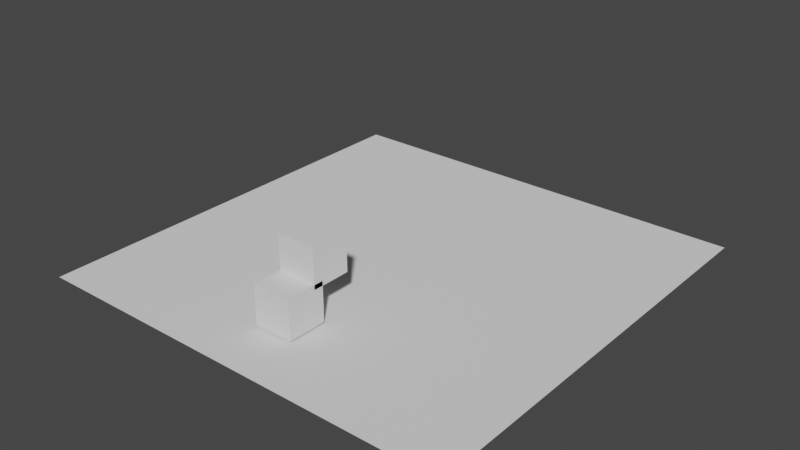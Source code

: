 # Source: no_bounce.blend  (saved by Blender 3.5.10; exported with 4.5.12 LTS)
import bpy
from mathutils import Matrix  # noqa: F401  (used for matrix-valued properties, if any)

bpy.ops.wm.read_factory_settings(use_empty=True)
scene = bpy.context.scene
scene.name = 'Scene'

# ---- collections
col_collection = bpy.data.collections.new('Collection'); scene.collection.children.link(col_collection)

# ---- world
world_world = bpy.data.worlds.new('World'); scene.world = world_world
world_world.use_nodes = True; world_world.node_tree.nodes.clear()
_N = world_world.node_tree.nodes; _L = world_world.node_tree.links
n0 = _N.new('ShaderNodeOutputWorld'); n0.name = 'World Output'; n0.location = (300, 300)
n1 = _N.new('ShaderNodeBackground'); n1.name = 'Background'; n1.location = (10, 300)
n1.inputs[0].default_value = (0.05088, 0.05088, 0.05088, 1.0)
_L.new(n1.outputs[0], n0.inputs[0])
n0.is_active_output = True
world_world.color = (0.05088, 0.05088, 0.05088)
world_world.use_sun_shadow = False
world_world.sun_shadow_jitter_overblur = 0.0

# ---- meshes
me_plane = bpy.data.meshes.new('Plane')
me_plane.from_pydata([(-11.0, -11.0, 0.0), (11.0, -11.0, 0.0), (-11.0, 11.0, 0.0), (11.0, 11.0, 0.0)], [], [(0, 1, 3, 2)])
_uv = me_plane.uv_layers.new(name='UVMap')
_uv.uv.foreach_set('vector', [0.0, 0.0, 1.0, 0.0, 1.0, 1.0, 0.0, 1.0])
me_plane.update()
me_cube_001 = bpy.data.meshes.new('Cube.001')
me_cube_001.from_pydata([(-1.0, -1.0, -1.0), (-1.0, -1.0, 1.0), (-1.0, 1.0, -1.0), (-1.0, 1.0, 1.0), (1.0, -1.0, -1.0), (1.0, -1.0, 1.0), (1.0, 1.0, -1.0), (1.0, 1.0, 1.0)], [], [(0, 1, 3, 2), (2, 3, 7, 6), (6, 7, 5, 4), (4, 5, 1, 0), (2, 6, 4, 0), (7, 3, 1, 5)])
_uv = me_cube_001.uv_layers.new(name='UVMap')
_uv.uv.foreach_set('vector', [0.375, 0.0, 0.625, 0.0, 0.625, 0.25, 0.375, 0.25, 0.375, 0.25, 0.625, 0.25, 0.625, 0.5, 0.375, 0.5, 0.375, 0.5, 0.625, 0.5, 0.625, 0.75, 0.375, 0.75, 0.375, 0.75, 0.625, 0.75, 0.625, 1.0, 0.375, 1.0, 0.125, 0.5, 0.375, 0.5, 0.375, 0.75, 0.125, 0.75, 0.625, 0.5, 0.875, 0.5, 0.875, 0.75, 0.625, 0.75])
me_cube_001.update()
me_cube_002 = bpy.data.meshes.new('Cube.002')
me_cube_002.from_pydata([(-1.0, -1.0, -1.0), (-1.0, -1.0, 1.0), (-1.0, 1.0, -1.0), (-1.0, 1.0, 1.0), (1.0, -1.0, -1.0), (1.0, -1.0, 1.0), (1.0, 1.0, -1.0), (1.0, 1.0, 1.0)], [], [(0, 1, 3, 2), (2, 3, 7, 6), (6, 7, 5, 4), (4, 5, 1, 0), (2, 6, 4, 0), (7, 3, 1, 5)])
_uv = me_cube_002.uv_layers.new(name='UVMap')
_uv.uv.foreach_set('vector', [0.375, 0.0, 0.625, 0.0, 0.625, 0.25, 0.375, 0.25, 0.375, 0.25, 0.625, 0.25, 0.625, 0.5, 0.375, 0.5, 0.375, 0.5, 0.625, 0.5, 0.625, 0.75, 0.375, 0.75, 0.375, 0.75, 0.625, 0.75, 0.625, 1.0, 0.375, 1.0, 0.125, 0.5, 0.375, 0.5, 0.375, 0.75, 0.125, 0.75, 0.625, 0.5, 0.875, 0.5, 0.875, 0.75, 0.625, 0.75])
me_cube_002.update()

# ---- objects
ob_plane = bpy.data.objects.new('Plane', me_plane)
ob_cube = bpy.data.objects.new('Cube', me_cube_001)
ob_cube_001 = bpy.data.objects.new('Cube.001', me_cube_002)
ob_empty = bpy.data.objects.new('Empty', None)
ob_empty_001 = bpy.data.objects.new('Empty.001', None)

# ---- transforms, parenting, visibility, modifiers, constraints
ob_plane.location = (0.0, 0.0, 0.0)
ob_cube.location = (0.0, -7.208, 1.12)
ob_cube_001.parent = ob_empty
ob_cube_001.location = (0.0, -5.693, 2.88)
ob_empty.location = (0.0, 0.0, 0.0)
ob_empty_001.parent = ob_cube_001
ob_empty_001.location = (0.0, 0.0, 0.0)
ob_empty_001.empty_display_type = 'CUBE'

# ---- collection membership
col_collection.objects.link(ob_plane)
col_collection.objects.link(ob_cube)
col_collection.objects.link(ob_cube_001)
col_collection.objects.link(ob_empty)
col_collection.objects.link(ob_empty_001)

# ---- scene / render settings (as saved in the file)
scene.frame_start = 1; scene.frame_end = 250; scene.frame_set(1)
scene.render.engine = 'BLENDER_EEVEE_NEXT'
scene.cycles.sampling_pattern = 'TABULATED_SOBOL'
scene.view_settings.view_transform = 'Filmic'
bpy.context.view_layer.update()

# ---- added for rendering (the .blend has no active camera and no usable light): camera, sun
cam_auto = bpy.data.cameras.new('AutoCamera')
cam_auto.lens = 50.0
cam_auto.sensor_width = 36.0
cam_auto.clip_end = 1000.0
ob_auto_camera = bpy.data.objects.new('AutoCamera', cam_auto)
scene.collection.objects.link(ob_auto_camera)
ob_auto_camera.location = (29.0093, -34.8111, 25.1476)
ob_auto_camera.rotation_euler = (1.09748, -7.21219e-08, 0.694738)
scene.camera = ob_auto_camera
light_auto_sun = bpy.data.lights.new('AutoSun', 'SUN')
light_auto_sun.energy = 3.0
light_auto_sun.angle = 0.0523599
ob_auto_sun = bpy.data.objects.new('AutoSun', light_auto_sun)
scene.collection.objects.link(ob_auto_sun)
ob_auto_sun.rotation_euler = (0.872665, 0.174533, 0.523599)
bpy.context.view_layer.update()

